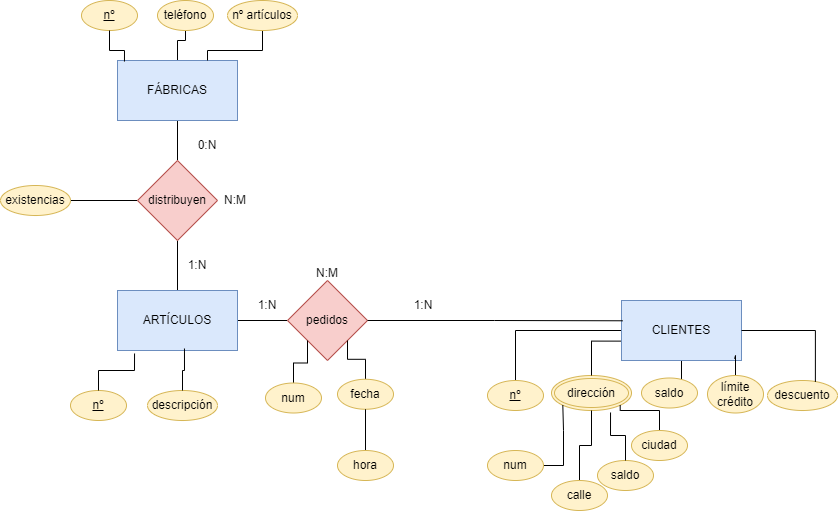

The diagram above was exported from draw.io. Its source (the exported page's mxGraphModel, read from the mxfile embedded in the PNG):
<mxGraphModel dx="996" dy="533" grid="1" gridSize="10" guides="1" tooltips="1" connect="1" arrows="1" fold="1" page="1" pageScale="1" pageWidth="827" pageHeight="1169" math="0" shadow="0">
  <root>
    <mxCell id="0" />
    <mxCell id="1" parent="0" />
    <mxCell id="qWGIm6JoiP6WV_-AvH_R-6" style="edgeStyle=orthogonalEdgeStyle;rounded=0;orthogonalLoop=1;jettySize=auto;html=1;endArrow=none;endFill=0;" parent="1" source="qWGIm6JoiP6WV_-AvH_R-1" target="qWGIm6JoiP6WV_-AvH_R-2" edge="1">
      <mxGeometry relative="1" as="geometry" />
    </mxCell>
    <mxCell id="0mIljpS6rC2LKz5TN58a-22" style="edgeStyle=orthogonalEdgeStyle;rounded=0;orthogonalLoop=1;jettySize=auto;html=1;endArrow=none;endFill=0;" parent="1" source="qWGIm6JoiP6WV_-AvH_R-1" target="0mIljpS6rC2LKz5TN58a-5" edge="1">
      <mxGeometry relative="1" as="geometry" />
    </mxCell>
    <mxCell id="qWGIm6JoiP6WV_-AvH_R-1" value="FÁBRICAS" style="rounded=0;whiteSpace=wrap;html=1;fillColor=#dae8fc;strokeColor=#6c8ebf;" parent="1" vertex="1">
      <mxGeometry x="210" y="140" width="120" height="60" as="geometry" />
    </mxCell>
    <mxCell id="qWGIm6JoiP6WV_-AvH_R-7" style="edgeStyle=orthogonalEdgeStyle;rounded=0;orthogonalLoop=1;jettySize=auto;html=1;entryX=0.5;entryY=0;entryDx=0;entryDy=0;endArrow=none;endFill=0;" parent="1" source="qWGIm6JoiP6WV_-AvH_R-2" target="qWGIm6JoiP6WV_-AvH_R-3" edge="1">
      <mxGeometry relative="1" as="geometry" />
    </mxCell>
    <mxCell id="0mIljpS6rC2LKz5TN58a-21" style="edgeStyle=orthogonalEdgeStyle;rounded=0;orthogonalLoop=1;jettySize=auto;html=1;entryX=1;entryY=0.5;entryDx=0;entryDy=0;endArrow=none;endFill=0;" parent="1" source="qWGIm6JoiP6WV_-AvH_R-2" target="0mIljpS6rC2LKz5TN58a-4" edge="1">
      <mxGeometry relative="1" as="geometry" />
    </mxCell>
    <mxCell id="qWGIm6JoiP6WV_-AvH_R-2" value="distribuyen" style="rhombus;whiteSpace=wrap;html=1;fillColor=#f8cecc;strokeColor=#b85450;" parent="1" vertex="1">
      <mxGeometry x="230" y="240" width="80" height="80" as="geometry" />
    </mxCell>
    <mxCell id="qWGIm6JoiP6WV_-AvH_R-8" style="edgeStyle=orthogonalEdgeStyle;rounded=0;orthogonalLoop=1;jettySize=auto;html=1;entryX=0;entryY=0.5;entryDx=0;entryDy=0;endArrow=none;endFill=0;" parent="1" source="qWGIm6JoiP6WV_-AvH_R-3" target="qWGIm6JoiP6WV_-AvH_R-4" edge="1">
      <mxGeometry relative="1" as="geometry" />
    </mxCell>
    <mxCell id="qWGIm6JoiP6WV_-AvH_R-3" value="ARTÍCULOS" style="rounded=0;whiteSpace=wrap;html=1;fillColor=#dae8fc;strokeColor=#6c8ebf;" parent="1" vertex="1">
      <mxGeometry x="210" y="370" width="120" height="60" as="geometry" />
    </mxCell>
    <mxCell id="qWGIm6JoiP6WV_-AvH_R-4" value="pedidos" style="rhombus;whiteSpace=wrap;html=1;fillColor=#f8cecc;strokeColor=#b85450;" parent="1" vertex="1">
      <mxGeometry x="380" y="360" width="80" height="80" as="geometry" />
    </mxCell>
    <mxCell id="qWGIm6JoiP6WV_-AvH_R-29" style="edgeStyle=orthogonalEdgeStyle;rounded=0;orthogonalLoop=1;jettySize=auto;html=1;endArrow=none;endFill=0;" parent="1" source="qWGIm6JoiP6WV_-AvH_R-12" target="qWGIm6JoiP6WV_-AvH_R-16" edge="1">
      <mxGeometry relative="1" as="geometry" />
    </mxCell>
    <mxCell id="qWGIm6JoiP6WV_-AvH_R-30" style="edgeStyle=orthogonalEdgeStyle;rounded=0;orthogonalLoop=1;jettySize=auto;html=1;" parent="1" source="qWGIm6JoiP6WV_-AvH_R-12" target="qWGIm6JoiP6WV_-AvH_R-24" edge="1">
      <mxGeometry relative="1" as="geometry" />
    </mxCell>
    <mxCell id="qWGIm6JoiP6WV_-AvH_R-12" value="CLIENTES" style="rounded=0;whiteSpace=wrap;html=1;fillColor=#dae8fc;strokeColor=#6c8ebf;" parent="1" vertex="1">
      <mxGeometry x="714" y="380" width="120" height="60" as="geometry" />
    </mxCell>
    <mxCell id="qWGIm6JoiP6WV_-AvH_R-16" value="&lt;u&gt;nº&lt;/u&gt;" style="ellipse;whiteSpace=wrap;html=1;fillColor=#fff2cc;strokeColor=#d6b656;" parent="1" vertex="1">
      <mxGeometry x="580" y="460" width="56" height="30" as="geometry" />
    </mxCell>
    <mxCell id="qWGIm6JoiP6WV_-AvH_R-22" value="dirección" style="ellipse;shape=doubleEllipse;margin=3;whiteSpace=wrap;html=1;align=center;fillColor=#fff2cc;strokeColor=#d6b656;" parent="1" vertex="1">
      <mxGeometry x="644" y="455" width="80" height="35" as="geometry" />
    </mxCell>
    <mxCell id="qWGIm6JoiP6WV_-AvH_R-24" value="saldo" style="ellipse;whiteSpace=wrap;html=1;fillColor=#fff2cc;strokeColor=#d6b656;" parent="1" vertex="1">
      <mxGeometry x="734" y="457.5" width="56" height="30" as="geometry" />
    </mxCell>
    <mxCell id="qWGIm6JoiP6WV_-AvH_R-37" style="edgeStyle=orthogonalEdgeStyle;rounded=0;orthogonalLoop=1;jettySize=auto;html=1;endArrow=none;endFill=0;entryX=0.943;entryY=0.97;entryDx=0;entryDy=0;entryPerimeter=0;" parent="1" source="qWGIm6JoiP6WV_-AvH_R-25" target="qWGIm6JoiP6WV_-AvH_R-12" edge="1">
      <mxGeometry relative="1" as="geometry">
        <mxPoint x="827.9999999999998" y="450" as="targetPoint" />
        <Array as="points" />
      </mxGeometry>
    </mxCell>
    <mxCell id="qWGIm6JoiP6WV_-AvH_R-25" value="límite crédito" style="ellipse;whiteSpace=wrap;html=1;fillColor=#fff2cc;strokeColor=#d6b656;" parent="1" vertex="1">
      <mxGeometry x="800" y="455" width="56" height="37.5" as="geometry" />
    </mxCell>
    <mxCell id="qWGIm6JoiP6WV_-AvH_R-26" value="descuento" style="ellipse;whiteSpace=wrap;html=1;fillColor=#fff2cc;strokeColor=#d6b656;" parent="1" vertex="1">
      <mxGeometry x="860" y="460" width="70" height="30" as="geometry" />
    </mxCell>
    <mxCell id="qWGIm6JoiP6WV_-AvH_R-31" style="edgeStyle=orthogonalEdgeStyle;rounded=0;orthogonalLoop=1;jettySize=auto;html=1;entryX=0.684;entryY=0.044;entryDx=0;entryDy=0;entryPerimeter=0;endArrow=none;endFill=0;" parent="1" source="qWGIm6JoiP6WV_-AvH_R-12" target="qWGIm6JoiP6WV_-AvH_R-26" edge="1">
      <mxGeometry relative="1" as="geometry" />
    </mxCell>
    <mxCell id="qWGIm6JoiP6WV_-AvH_R-33" style="edgeStyle=orthogonalEdgeStyle;rounded=0;orthogonalLoop=1;jettySize=auto;html=1;entryX=-0.005;entryY=0.677;entryDx=0;entryDy=0;entryPerimeter=0;endArrow=none;endFill=0;" parent="1" source="qWGIm6JoiP6WV_-AvH_R-22" target="qWGIm6JoiP6WV_-AvH_R-12" edge="1">
      <mxGeometry relative="1" as="geometry" />
    </mxCell>
    <mxCell id="qWGIm6JoiP6WV_-AvH_R-38" style="edgeStyle=orthogonalEdgeStyle;rounded=0;orthogonalLoop=1;jettySize=auto;html=1;entryX=0.009;entryY=0.338;entryDx=0;entryDy=0;entryPerimeter=0;endArrow=none;endFill=0;" parent="1" source="qWGIm6JoiP6WV_-AvH_R-4" target="qWGIm6JoiP6WV_-AvH_R-12" edge="1">
      <mxGeometry relative="1" as="geometry" />
    </mxCell>
    <mxCell id="0mIljpS6rC2LKz5TN58a-1" value="&lt;u&gt;nº&lt;/u&gt;" style="ellipse;whiteSpace=wrap;html=1;fillColor=#fff2cc;strokeColor=#d6b656;" parent="1" vertex="1">
      <mxGeometry x="163" y="470" width="56" height="30" as="geometry" />
    </mxCell>
    <mxCell id="0mIljpS6rC2LKz5TN58a-2" value="&lt;u&gt;nº&lt;/u&gt;" style="ellipse;whiteSpace=wrap;html=1;fillColor=#fff2cc;strokeColor=#d6b656;" parent="1" vertex="1">
      <mxGeometry x="174" y="80" width="56" height="30" as="geometry" />
    </mxCell>
    <mxCell id="0mIljpS6rC2LKz5TN58a-3" value="descripción" style="ellipse;whiteSpace=wrap;html=1;fillColor=#fff2cc;strokeColor=#d6b656;" parent="1" vertex="1">
      <mxGeometry x="240" y="470" width="70" height="30" as="geometry" />
    </mxCell>
    <mxCell id="0mIljpS6rC2LKz5TN58a-4" value="existencias" style="ellipse;whiteSpace=wrap;html=1;fillColor=#fff2cc;strokeColor=#d6b656;" parent="1" vertex="1">
      <mxGeometry x="93" y="265" width="70" height="30" as="geometry" />
    </mxCell>
    <mxCell id="0mIljpS6rC2LKz5TN58a-5" value="teléfono" style="ellipse;whiteSpace=wrap;html=1;fillColor=#fff2cc;strokeColor=#d6b656;" parent="1" vertex="1">
      <mxGeometry x="250" y="80" width="56" height="30" as="geometry" />
    </mxCell>
    <mxCell id="0mIljpS6rC2LKz5TN58a-23" style="edgeStyle=orthogonalEdgeStyle;rounded=0;orthogonalLoop=1;jettySize=auto;html=1;entryX=0.75;entryY=0;entryDx=0;entryDy=0;endArrow=none;endFill=0;" parent="1" source="0mIljpS6rC2LKz5TN58a-6" target="qWGIm6JoiP6WV_-AvH_R-1" edge="1">
      <mxGeometry relative="1" as="geometry" />
    </mxCell>
    <mxCell id="0mIljpS6rC2LKz5TN58a-6" value="nº artículos" style="ellipse;whiteSpace=wrap;html=1;fillColor=#fff2cc;strokeColor=#d6b656;" parent="1" vertex="1">
      <mxGeometry x="320" y="80" width="70" height="30" as="geometry" />
    </mxCell>
    <mxCell id="0mIljpS6rC2LKz5TN58a-13" style="edgeStyle=orthogonalEdgeStyle;rounded=0;orthogonalLoop=1;jettySize=auto;html=1;entryX=0;entryY=1;entryDx=0;entryDy=0;endArrow=none;endFill=0;" parent="1" source="0mIljpS6rC2LKz5TN58a-7" target="qWGIm6JoiP6WV_-AvH_R-22" edge="1">
      <mxGeometry relative="1" as="geometry" />
    </mxCell>
    <mxCell id="0mIljpS6rC2LKz5TN58a-7" value="num" style="ellipse;whiteSpace=wrap;html=1;fillColor=#fff2cc;strokeColor=#d6b656;" parent="1" vertex="1">
      <mxGeometry x="580" y="530" width="56" height="30" as="geometry" />
    </mxCell>
    <mxCell id="0mIljpS6rC2LKz5TN58a-8" value="saldo" style="ellipse;whiteSpace=wrap;html=1;fillColor=#fff2cc;strokeColor=#d6b656;" parent="1" vertex="1">
      <mxGeometry x="690" y="540" width="56" height="30" as="geometry" />
    </mxCell>
    <mxCell id="0mIljpS6rC2LKz5TN58a-14" style="edgeStyle=orthogonalEdgeStyle;rounded=0;orthogonalLoop=1;jettySize=auto;html=1;endArrow=none;endFill=0;" parent="1" source="0mIljpS6rC2LKz5TN58a-9" target="qWGIm6JoiP6WV_-AvH_R-22" edge="1">
      <mxGeometry relative="1" as="geometry" />
    </mxCell>
    <mxCell id="0mIljpS6rC2LKz5TN58a-9" value="calle" style="ellipse;whiteSpace=wrap;html=1;fillColor=#fff2cc;strokeColor=#d6b656;" parent="1" vertex="1">
      <mxGeometry x="644" y="560" width="56" height="30" as="geometry" />
    </mxCell>
    <mxCell id="0mIljpS6rC2LKz5TN58a-15" style="edgeStyle=orthogonalEdgeStyle;rounded=0;orthogonalLoop=1;jettySize=auto;html=1;entryX=1;entryY=1;entryDx=0;entryDy=0;endArrow=none;endFill=0;" parent="1" source="0mIljpS6rC2LKz5TN58a-10" target="qWGIm6JoiP6WV_-AvH_R-22" edge="1">
      <mxGeometry relative="1" as="geometry" />
    </mxCell>
    <mxCell id="0mIljpS6rC2LKz5TN58a-10" value="ciudad" style="ellipse;whiteSpace=wrap;html=1;fillColor=#fff2cc;strokeColor=#d6b656;" parent="1" vertex="1">
      <mxGeometry x="724" y="510" width="56" height="30" as="geometry" />
    </mxCell>
    <mxCell id="0mIljpS6rC2LKz5TN58a-26" style="edgeStyle=orthogonalEdgeStyle;rounded=0;orthogonalLoop=1;jettySize=auto;html=1;entryX=0;entryY=1;entryDx=0;entryDy=0;endArrow=none;endFill=0;" parent="1" source="0mIljpS6rC2LKz5TN58a-11" target="qWGIm6JoiP6WV_-AvH_R-4" edge="1">
      <mxGeometry relative="1" as="geometry" />
    </mxCell>
    <mxCell id="0mIljpS6rC2LKz5TN58a-11" value="num" style="ellipse;whiteSpace=wrap;html=1;fillColor=#fff2cc;strokeColor=#d6b656;" parent="1" vertex="1">
      <mxGeometry x="358" y="462.5" width="56" height="30" as="geometry" />
    </mxCell>
    <mxCell id="0mIljpS6rC2LKz5TN58a-25" style="edgeStyle=orthogonalEdgeStyle;rounded=0;orthogonalLoop=1;jettySize=auto;html=1;entryX=1;entryY=1;entryDx=0;entryDy=0;endArrow=none;endFill=0;" parent="1" source="0mIljpS6rC2LKz5TN58a-12" target="qWGIm6JoiP6WV_-AvH_R-4" edge="1">
      <mxGeometry relative="1" as="geometry" />
    </mxCell>
    <mxCell id="0mIljpS6rC2LKz5TN58a-12" value="fecha" style="ellipse;whiteSpace=wrap;html=1;fillColor=#fff2cc;strokeColor=#d6b656;" parent="1" vertex="1">
      <mxGeometry x="430" y="458.75" width="56" height="30" as="geometry" />
    </mxCell>
    <mxCell id="0mIljpS6rC2LKz5TN58a-16" style="edgeStyle=orthogonalEdgeStyle;rounded=0;orthogonalLoop=1;jettySize=auto;html=1;entryX=0.738;entryY=1.057;entryDx=0;entryDy=0;entryPerimeter=0;endArrow=none;endFill=0;" parent="1" source="0mIljpS6rC2LKz5TN58a-8" target="qWGIm6JoiP6WV_-AvH_R-22" edge="1">
      <mxGeometry relative="1" as="geometry" />
    </mxCell>
    <mxCell id="0mIljpS6rC2LKz5TN58a-24" style="edgeStyle=orthogonalEdgeStyle;rounded=0;orthogonalLoop=1;jettySize=auto;html=1;entryX=0.058;entryY=0.017;entryDx=0;entryDy=0;entryPerimeter=0;endArrow=none;endFill=0;" parent="1" source="0mIljpS6rC2LKz5TN58a-2" target="qWGIm6JoiP6WV_-AvH_R-1" edge="1">
      <mxGeometry relative="1" as="geometry" />
    </mxCell>
    <mxCell id="0mIljpS6rC2LKz5TN58a-27" style="edgeStyle=orthogonalEdgeStyle;rounded=0;orthogonalLoop=1;jettySize=auto;html=1;entryX=0.558;entryY=0.967;entryDx=0;entryDy=0;entryPerimeter=0;endArrow=none;endFill=0;" parent="1" source="0mIljpS6rC2LKz5TN58a-3" target="qWGIm6JoiP6WV_-AvH_R-3" edge="1">
      <mxGeometry relative="1" as="geometry" />
    </mxCell>
    <mxCell id="0mIljpS6rC2LKz5TN58a-29" style="edgeStyle=orthogonalEdgeStyle;rounded=0;orthogonalLoop=1;jettySize=auto;html=1;entryX=0.142;entryY=1.05;entryDx=0;entryDy=0;entryPerimeter=0;endArrow=none;endFill=0;" parent="1" source="0mIljpS6rC2LKz5TN58a-1" target="qWGIm6JoiP6WV_-AvH_R-3" edge="1">
      <mxGeometry relative="1" as="geometry" />
    </mxCell>
    <mxCell id="0mIljpS6rC2LKz5TN58a-30" value="1:N" style="text;html=1;strokeColor=none;fillColor=none;align=center;verticalAlign=middle;whiteSpace=wrap;rounded=0;" parent="1" vertex="1">
      <mxGeometry x="330" y="370" width="60" height="30" as="geometry" />
    </mxCell>
    <mxCell id="0mIljpS6rC2LKz5TN58a-32" style="edgeStyle=orthogonalEdgeStyle;rounded=0;orthogonalLoop=1;jettySize=auto;html=1;endArrow=none;endFill=0;" parent="1" source="0mIljpS6rC2LKz5TN58a-31" target="0mIljpS6rC2LKz5TN58a-12" edge="1">
      <mxGeometry relative="1" as="geometry" />
    </mxCell>
    <mxCell id="0mIljpS6rC2LKz5TN58a-31" value="hora" style="ellipse;whiteSpace=wrap;html=1;fillColor=#fff2cc;strokeColor=#d6b656;" parent="1" vertex="1">
      <mxGeometry x="430" y="530" width="56" height="30" as="geometry" />
    </mxCell>
    <mxCell id="0mIljpS6rC2LKz5TN58a-33" value="1:N" style="text;html=1;strokeColor=none;fillColor=none;align=center;verticalAlign=middle;whiteSpace=wrap;rounded=0;" parent="1" vertex="1">
      <mxGeometry x="486" y="370" width="60" height="30" as="geometry" />
    </mxCell>
    <mxCell id="0mIljpS6rC2LKz5TN58a-34" value="1:N" style="text;html=1;strokeColor=none;fillColor=none;align=center;verticalAlign=middle;whiteSpace=wrap;rounded=0;" parent="1" vertex="1">
      <mxGeometry x="260" y="330" width="60" height="30" as="geometry" />
    </mxCell>
    <mxCell id="0mIljpS6rC2LKz5TN58a-35" value="0:N" style="text;html=1;strokeColor=none;fillColor=none;align=center;verticalAlign=middle;whiteSpace=wrap;rounded=0;" parent="1" vertex="1">
      <mxGeometry x="270" y="210" width="60" height="30" as="geometry" />
    </mxCell>
    <mxCell id="SxmG9yVwlZWpzZyxou6B-1" value="N:M" style="text;html=1;strokeColor=none;fillColor=none;align=center;verticalAlign=middle;whiteSpace=wrap;rounded=0;" vertex="1" parent="1">
      <mxGeometry x="298" y="265" width="60" height="30" as="geometry" />
    </mxCell>
    <mxCell id="SxmG9yVwlZWpzZyxou6B-2" value="N:M" style="text;html=1;strokeColor=none;fillColor=none;align=center;verticalAlign=middle;whiteSpace=wrap;rounded=0;" vertex="1" parent="1">
      <mxGeometry x="390" y="338" width="60" height="30" as="geometry" />
    </mxCell>
  </root>
</mxGraphModel>